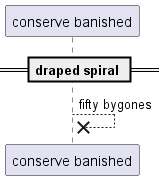

The diagram above was rendered by PlantUML. Its source (embedded in the PNG):
@startuml
participant "conserve banished" as 0
== draped spiral ==
0 -->x 0: fifty bygones
@enduml